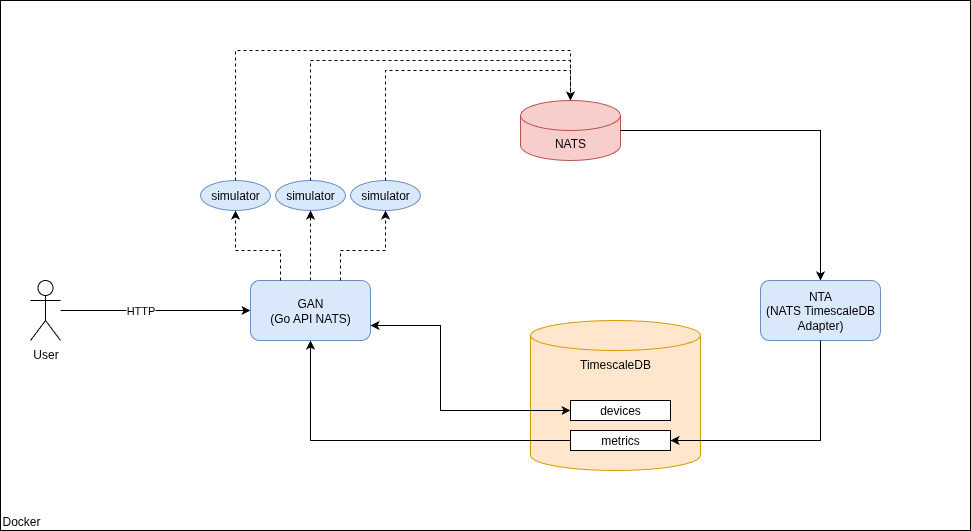

The diagram above was exported from draw.io. Its source (the exported page's mxGraphModel, read from the mxfile embedded in the PNG):
<mxGraphModel dx="2916" dy="1137" grid="1" gridSize="10" guides="1" tooltips="1" connect="1" arrows="1" fold="1" page="1" pageScale="1" pageWidth="850" pageHeight="1100" math="0" shadow="0">
  <root>
    <mxCell id="0" />
    <mxCell id="1" parent="0" />
    <mxCell id="Gf43-2stXoI7BGsCi99f-17" value="Docker" style="rounded=0;whiteSpace=wrap;html=1;align=left;verticalAlign=bottom;" parent="1" vertex="1">
      <mxGeometry x="-210" y="130" width="970" height="530" as="geometry" />
    </mxCell>
    <mxCell id="Gf43-2stXoI7BGsCi99f-1" value="GAN&lt;br&gt;(Go API NATS)" style="rounded=1;whiteSpace=wrap;html=1;fillColor=#dae8fc;strokeColor=#6c8ebf;" parent="1" vertex="1">
      <mxGeometry x="40" y="410" width="120" height="60" as="geometry" />
    </mxCell>
    <mxCell id="Gf43-2stXoI7BGsCi99f-2" value="NATS" style="shape=cylinder3;whiteSpace=wrap;html=1;boundedLbl=1;backgroundOutline=1;size=15;fillColor=#f8cecc;strokeColor=#b85450;" parent="1" vertex="1">
      <mxGeometry x="310" y="230" width="100" height="60" as="geometry" />
    </mxCell>
    <mxCell id="Gf43-2stXoI7BGsCi99f-3" value="NTA&lt;br&gt;(NATS TimescaleDB Adapter)" style="rounded=1;whiteSpace=wrap;html=1;fillColor=#dae8fc;strokeColor=#6c8ebf;" parent="1" vertex="1">
      <mxGeometry x="550" y="410" width="120" height="60" as="geometry" />
    </mxCell>
    <mxCell id="Gf43-2stXoI7BGsCi99f-4" value="TimescaleDB" style="shape=cylinder3;whiteSpace=wrap;html=1;boundedLbl=1;backgroundOutline=1;size=15;fillColor=#ffe6cc;strokeColor=#d79b00;verticalAlign=top;" parent="1" vertex="1">
      <mxGeometry x="320" y="450" width="170" height="150" as="geometry" />
    </mxCell>
    <mxCell id="Gf43-2stXoI7BGsCi99f-12" value="" style="endArrow=classic;startArrow=classic;html=1;rounded=0;exitX=1;exitY=0.75;exitDx=0;exitDy=0;entryX=0;entryY=0.5;entryDx=0;entryDy=0;" parent="1" source="Gf43-2stXoI7BGsCi99f-1" target="Gf43-2stXoI7BGsCi99f-21" edge="1">
      <mxGeometry width="50" height="50" relative="1" as="geometry">
        <mxPoint x="400" y="610" as="sourcePoint" />
        <mxPoint x="450" y="560" as="targetPoint" />
        <Array as="points">
          <mxPoint x="230" y="455" />
          <mxPoint x="230" y="540" />
        </Array>
      </mxGeometry>
    </mxCell>
    <mxCell id="Gf43-2stXoI7BGsCi99f-13" value="" style="endArrow=classic;html=1;rounded=0;exitX=1;exitY=0.5;exitDx=0;exitDy=0;exitPerimeter=0;entryX=0.5;entryY=0;entryDx=0;entryDy=0;" parent="1" source="Gf43-2stXoI7BGsCi99f-2" target="Gf43-2stXoI7BGsCi99f-3" edge="1">
      <mxGeometry width="50" height="50" relative="1" as="geometry">
        <mxPoint x="400" y="610" as="sourcePoint" />
        <mxPoint x="450" y="560" as="targetPoint" />
        <Array as="points">
          <mxPoint x="610" y="260" />
        </Array>
      </mxGeometry>
    </mxCell>
    <mxCell id="Gf43-2stXoI7BGsCi99f-14" value="" style="endArrow=classic;html=1;rounded=0;exitX=0.5;exitY=1;exitDx=0;exitDy=0;entryX=1;entryY=0.5;entryDx=0;entryDy=0;" parent="1" source="Gf43-2stXoI7BGsCi99f-3" target="Gf43-2stXoI7BGsCi99f-20" edge="1">
      <mxGeometry width="50" height="50" relative="1" as="geometry">
        <mxPoint x="400" y="610" as="sourcePoint" />
        <mxPoint x="450" y="560" as="targetPoint" />
        <Array as="points">
          <mxPoint x="610" y="570" />
        </Array>
      </mxGeometry>
    </mxCell>
    <mxCell id="Gf43-2stXoI7BGsCi99f-20" value="metrics" style="rounded=0;whiteSpace=wrap;html=1;" parent="1" vertex="1">
      <mxGeometry x="360" y="560" width="100" height="20" as="geometry" />
    </mxCell>
    <mxCell id="Gf43-2stXoI7BGsCi99f-21" value="devices" style="rounded=0;whiteSpace=wrap;html=1;" parent="1" vertex="1">
      <mxGeometry x="360" y="530" width="100" height="20" as="geometry" />
    </mxCell>
    <mxCell id="Gf43-2stXoI7BGsCi99f-23" value="" style="endArrow=classic;html=1;rounded=0;exitX=0;exitY=0.5;exitDx=0;exitDy=0;entryX=0.5;entryY=1;entryDx=0;entryDy=0;" parent="1" source="Gf43-2stXoI7BGsCi99f-20" target="Gf43-2stXoI7BGsCi99f-1" edge="1">
      <mxGeometry width="50" height="50" relative="1" as="geometry">
        <mxPoint x="400" y="610" as="sourcePoint" />
        <mxPoint x="450" y="560" as="targetPoint" />
        <Array as="points">
          <mxPoint x="100" y="570" />
        </Array>
      </mxGeometry>
    </mxCell>
    <mxCell id="Gf43-2stXoI7BGsCi99f-25" value="simulator" style="ellipse;whiteSpace=wrap;html=1;fillColor=#dae8fc;strokeColor=#6c8ebf;" parent="1" vertex="1">
      <mxGeometry x="-10" y="310" width="70" height="30" as="geometry" />
    </mxCell>
    <mxCell id="Gf43-2stXoI7BGsCi99f-28" style="edgeStyle=orthogonalEdgeStyle;rounded=0;orthogonalLoop=1;jettySize=auto;html=1;" parent="1" source="Gf43-2stXoI7BGsCi99f-27" target="Gf43-2stXoI7BGsCi99f-1" edge="1">
      <mxGeometry relative="1" as="geometry" />
    </mxCell>
    <mxCell id="Gf43-2stXoI7BGsCi99f-29" value="HTTP" style="edgeLabel;html=1;align=center;verticalAlign=middle;resizable=0;points=[];" parent="Gf43-2stXoI7BGsCi99f-28" vertex="1" connectable="0">
      <mxGeometry x="-0.1684" y="1" relative="1" as="geometry">
        <mxPoint as="offset" />
      </mxGeometry>
    </mxCell>
    <mxCell id="Gf43-2stXoI7BGsCi99f-27" value="User" style="shape=umlActor;verticalLabelPosition=bottom;verticalAlign=top;html=1;outlineConnect=0;" parent="1" vertex="1">
      <mxGeometry x="-180" y="410" width="30" height="60" as="geometry" />
    </mxCell>
    <mxCell id="Gf43-2stXoI7BGsCi99f-30" value="simulator" style="ellipse;whiteSpace=wrap;html=1;fillColor=#dae8fc;strokeColor=#6c8ebf;" parent="1" vertex="1">
      <mxGeometry x="140" y="310" width="70" height="30" as="geometry" />
    </mxCell>
    <mxCell id="Gf43-2stXoI7BGsCi99f-31" value="simulator" style="ellipse;whiteSpace=wrap;html=1;fillColor=#dae8fc;strokeColor=#6c8ebf;" parent="1" vertex="1">
      <mxGeometry x="65" y="310" width="70" height="30" as="geometry" />
    </mxCell>
    <mxCell id="Gf43-2stXoI7BGsCi99f-33" value="" style="endArrow=classic;html=1;rounded=0;exitX=0.25;exitY=0;exitDx=0;exitDy=0;entryX=0.5;entryY=1;entryDx=0;entryDy=0;dashed=1;" parent="1" source="Gf43-2stXoI7BGsCi99f-1" target="Gf43-2stXoI7BGsCi99f-25" edge="1">
      <mxGeometry width="50" height="50" relative="1" as="geometry">
        <mxPoint x="400" y="610" as="sourcePoint" />
        <mxPoint x="450" y="560" as="targetPoint" />
        <Array as="points">
          <mxPoint x="70" y="380" />
          <mxPoint x="25" y="380" />
        </Array>
      </mxGeometry>
    </mxCell>
    <mxCell id="Gf43-2stXoI7BGsCi99f-34" value="" style="endArrow=classic;html=1;rounded=0;exitX=0.5;exitY=0;exitDx=0;exitDy=0;dashed=1;" parent="1" source="Gf43-2stXoI7BGsCi99f-1" target="Gf43-2stXoI7BGsCi99f-31" edge="1">
      <mxGeometry width="50" height="50" relative="1" as="geometry">
        <mxPoint x="400" y="610" as="sourcePoint" />
        <mxPoint x="450" y="560" as="targetPoint" />
      </mxGeometry>
    </mxCell>
    <mxCell id="Gf43-2stXoI7BGsCi99f-36" value="" style="endArrow=classic;html=1;rounded=0;exitX=0.75;exitY=0;exitDx=0;exitDy=0;entryX=0.5;entryY=1;entryDx=0;entryDy=0;dashed=1;" parent="1" source="Gf43-2stXoI7BGsCi99f-1" target="Gf43-2stXoI7BGsCi99f-30" edge="1">
      <mxGeometry width="50" height="50" relative="1" as="geometry">
        <mxPoint x="400" y="610" as="sourcePoint" />
        <mxPoint x="450" y="560" as="targetPoint" />
        <Array as="points">
          <mxPoint x="130" y="380" />
          <mxPoint x="175" y="380" />
        </Array>
      </mxGeometry>
    </mxCell>
    <mxCell id="Gf43-2stXoI7BGsCi99f-38" value="" style="endArrow=classic;html=1;rounded=0;exitX=0.5;exitY=0;exitDx=0;exitDy=0;entryX=0.5;entryY=0;entryDx=0;entryDy=0;entryPerimeter=0;dashed=1;" parent="1" source="Gf43-2stXoI7BGsCi99f-25" target="Gf43-2stXoI7BGsCi99f-2" edge="1">
      <mxGeometry width="50" height="50" relative="1" as="geometry">
        <mxPoint x="400" y="370" as="sourcePoint" />
        <mxPoint x="450" y="320" as="targetPoint" />
        <Array as="points">
          <mxPoint x="25" y="180" />
          <mxPoint x="360" y="180" />
        </Array>
      </mxGeometry>
    </mxCell>
    <mxCell id="Gf43-2stXoI7BGsCi99f-39" value="" style="endArrow=classic;html=1;rounded=0;exitX=0.5;exitY=0;exitDx=0;exitDy=0;entryX=0.5;entryY=0;entryDx=0;entryDy=0;entryPerimeter=0;dashed=1;" parent="1" source="Gf43-2stXoI7BGsCi99f-31" target="Gf43-2stXoI7BGsCi99f-2" edge="1">
      <mxGeometry width="50" height="50" relative="1" as="geometry">
        <mxPoint x="400" y="370" as="sourcePoint" />
        <mxPoint x="450" y="320" as="targetPoint" />
        <Array as="points">
          <mxPoint x="100" y="190" />
          <mxPoint x="360" y="190" />
        </Array>
      </mxGeometry>
    </mxCell>
    <mxCell id="Gf43-2stXoI7BGsCi99f-40" value="" style="endArrow=classic;html=1;rounded=0;exitX=0.5;exitY=0;exitDx=0;exitDy=0;dashed=1;" parent="1" source="Gf43-2stXoI7BGsCi99f-30" edge="1">
      <mxGeometry width="50" height="50" relative="1" as="geometry">
        <mxPoint x="80" y="290" as="sourcePoint" />
        <mxPoint x="360" y="230" as="targetPoint" />
        <Array as="points">
          <mxPoint x="175" y="200" />
          <mxPoint x="360" y="200" />
        </Array>
      </mxGeometry>
    </mxCell>
  </root>
</mxGraphModel>